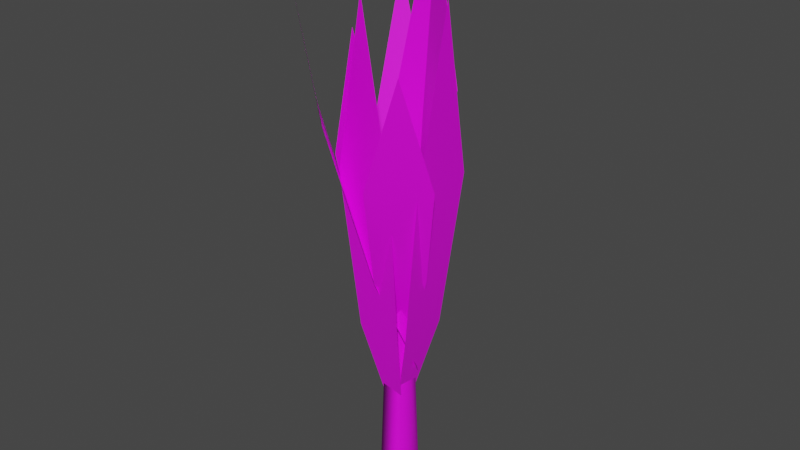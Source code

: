 # Source: Plant1.blend  (saved by Blender 2.90.8; exported with 4.5.12 LTS)
import bpy
from mathutils import Matrix  # noqa: F401  (used for matrix-valued properties, if any)

bpy.ops.wm.read_factory_settings(use_empty=True)
scene = bpy.context.scene
scene.name = 'Scene'

# ---- images (referenced by path relative to the original .blend; pixels are not part of the script)
import os
ASSET_DIR = os.environ.get("B2B_ASSET_DIR", "")  # directory of the original .blend (textures are referenced by path, not embedded)
HERE = os.path.dirname(os.path.abspath(__file__))  # packed textures are extracted next to this script under _unpacked/

def load_image(name, relpath, width, height, colorspace="sRGB"):
    """Load a texture the original file referenced (path relative to the .blend, or extracted next to this script)."""
    p = next((c for c in (os.path.join(HERE, relpath), os.path.join(ASSET_DIR, relpath)) if relpath and os.path.exists(c)), "")
    if p:
        img = bpy.data.images.load(p, check_existing=True)
        img.name = name
    else:  # same state as the original file: an image datablock whose file is absent (Cycles renders it pink)
        img = bpy.data.images.new(name, width, height)
        img.source = "FILE"
        img.filepath = "//" + (relpath or name)
    img.colorspace_settings.name = colorspace
    return img
img_untitled = load_image('Untitled', '', 1024, 1024, 'sRGB')

# ---- materials (node trees are filled in below, after node groups)
mat_material_001 = bpy.data.materials.new('Material.001')
mat_material_001.use_transparent_shadow = False

# ---- material node trees
mat_material_001.use_nodes = True; mat_material_001.node_tree.nodes.clear()
_N = mat_material_001.node_tree.nodes; _L = mat_material_001.node_tree.links
n0 = _N.new('ShaderNodeBsdfPrincipled'); n0.name = 'Principled BSDF'; n0.location = (10, 300)
n0.distribution = 'GGX'
n0.subsurface_method = 'BURLEY'
n0.inputs[3].default_value = 1.45
n0.inputs[27].default_value = (0.0, 0.0, 0.0, 1.0)
n0.inputs[28].default_value = 1.0
n1 = _N.new('ShaderNodeOutputMaterial'); n1.name = 'Material Output'; n1.location = (300, 300)
n2 = _N.new('ShaderNodeTexImage'); n2.name = 'Image Texture'; n2.location = (-361, 166)
n2.image = img_untitled
_L.new(n0.outputs[0], n1.inputs[0])
_L.new(n2.outputs[0], n0.inputs[0])
n1.is_active_output = True

# ---- world
world_world = bpy.data.worlds.new('World'); scene.world = world_world
world_world.use_nodes = True; world_world.node_tree.nodes.clear()
_N = world_world.node_tree.nodes; _L = world_world.node_tree.links
n0 = _N.new('ShaderNodeOutputWorld'); n0.name = 'World Output'; n0.location = (300, 300)
n1 = _N.new('ShaderNodeBackground'); n1.name = 'Background'; n1.location = (10, 300)
n1.inputs[0].default_value = (0.05088, 0.05088, 0.05088, 1.0)
_L.new(n1.outputs[0], n0.inputs[0])
n0.is_active_output = True
world_world.color = (0.05088, 0.05088, 0.05088)
world_world.use_sun_shadow = False
world_world.sun_shadow_jitter_overblur = 0.0

# ---- meshes
me_plane_008 = bpy.data.meshes.new('Plane.008')
me_plane_008.from_pydata([(-0.9964, -0.07519, -0.1618), (1.0, -7.414e-09, 0.02683), (-0.9964, 0.05496, -0.1618), (-0.4898, -0.2412, -0.01552), (-0.4898, 0.2412, -0.01552), (0.2551, -0.3045, 0.06071), (0.2551, 0.3045, 0.06071), (-1.322, 0.1133, -0.05304), (-0.1655, 0.08019, -0.1792), (-1.328, 0.1292, -0.2437), (-0.1686, 0.08883, -0.2824), (-1.321, -0.169, -0.06391), (-0.1649, -0.07269, -0.1851), (-1.327, -0.1531, -0.2545), (-0.168, -0.06405, -0.2883), (-0.5376, 0.02251, -0.1414), (0.7586, 0.5737, -0.2769), (-0.5416, 0.03348, -0.2724), (-0.2091, 0.2954, -0.05633), (-0.219, 0.3227, -0.3815), (0.2753, 0.5052, -0.03932), (0.2628, 0.5395, -0.4499), (-0.5335, -0.07458, -0.2675), (0.7489, -0.5239, 0.1163), (-0.5316, 0.07179, -0.1812), (-0.2177, -0.4088, -0.1725), (-0.213, -0.04525, 0.04174), (0.2583, -0.6576, -0.06865), (0.2642, -0.1987, 0.2018), (-0.7216, 0.06603, -0.1415), (1.243, 0.1649, -0.7143), (-0.7216, -0.1231, -0.1714), (-0.2286, 0.288, -0.3552), (-0.2286, -0.1817, -0.4294), (0.5023, 0.424, -0.5598), (0.5024, -0.169, -0.6536), (-0.7334, -0.08684, -0.2434), (1.266, -0.3291, -0.36), (-0.7294, -0.131, -0.1157), (-0.2267, -0.2492, -0.4061), (-0.2167, -0.3589, -0.08893), (0.516, -0.3266, -0.5165), (0.5287, -0.4651, -0.1161), (-0.7089, -0.2131, -0.2193), (1.219, 0.6233, 0.2034), (-0.712, -0.06216, -0.3018), (-0.2249, -0.04106, 0.03636), (-0.2329, 0.3338, -0.1685), (0.494, 0.1995, 0.2414), (0.484, 0.6728, -0.01717), (-0.99, 0.0005823, -0.2448), (0.9892, -0.6247, -0.2177), (-0.99, 0.0005823, -0.1568), (-0.4906, -0.2903, -0.3807), (-0.4906, -0.2903, -0.05463), (0.2463, -0.539, -0.4235), (0.2463, -0.539, -0.01184), (-0.9808, -0.03104, -0.1098), (0.9405, 0.5892, -0.7283), (-0.9808, -0.1338, -0.1638), (-0.5002, 0.3483, -0.2532), (-0.5002, -0.03252, -0.4534), (0.213, 0.6642, -0.4582), (0.213, 0.1834, -0.7108), (-0.5376, 0.02074, -0.1415), (0.7586, 0.5719, -0.277), (-0.5416, 0.0317, -0.2724), (-0.2091, 0.2937, -0.0564), (-0.219, 0.3209, -0.3816), (0.2753, 0.5034, -0.03939), (0.2628, 0.5378, -0.45), (-0.5333, -0.07273, -0.2689), (0.7491, -0.5221, 0.1148), (-0.5314, 0.07364, -0.1826), (-0.2175, -0.4069, -0.1739), (-0.2128, -0.0434, 0.0403), (0.2585, -0.6558, -0.0701), (0.2644, -0.1969, 0.2004), (-0.7214, 0.06554, -0.1401), (1.243, 0.1644, -0.7129), (-0.7214, -0.1236, -0.17), (-0.2285, 0.2875, -0.3538), (-0.2285, -0.1822, -0.428), (0.5025, 0.4235, -0.5584), (0.5025, -0.1695, -0.6521), (-0.7334, -0.08527, -0.2431), (1.266, -0.3275, -0.3597), (-0.7294, -0.1294, -0.1154), (-0.2267, -0.2476, -0.4058), (-0.2167, -0.3573, -0.08868), (0.516, -0.325, -0.5162), (0.5287, -0.4635, -0.1158), (-0.7087, -0.2147, -0.2207), (1.219, 0.6217, 0.2021), (-0.7119, -0.06372, -0.3031), (-0.2248, -0.04262, 0.03504), (-0.2327, 0.3323, -0.1698), (0.4942, 0.1979, 0.2401), (0.4842, 0.6712, -0.01849), (-0.99, 0.002219, -0.2448), (0.9892, -0.6231, -0.2177), (-0.99, 0.002219, -0.1568), (-0.4906, -0.2887, -0.3807), (-0.4906, -0.2887, -0.05463), (0.2464, -0.5374, -0.4235), (0.2464, -0.5374, -0.01184), (-0.9964, -0.07519, -0.1635), (1.0, -9.453e-09, 0.02511), (-0.9964, 0.05496, -0.1635), (-0.4898, -0.2412, -0.01723), (-0.4898, 0.2412, -0.01723), (0.2551, -0.3045, 0.05899), (0.2551, 0.3045, 0.05899), (-0.9808, -0.03129, -0.1096), (0.9406, 0.5889, -0.7281), (-0.9808, -0.134, -0.1635), (-0.5002, 0.3481, -0.253), (-0.5002, -0.03277, -0.4531), (0.213, 0.6639, -0.4579), (0.213, 0.1831, -0.7106)], [], [(5, 1, 6), (0, 3, 4, 2), (3, 5, 6, 4), (7, 8, 10, 9), (9, 10, 14, 13), (13, 14, 12, 11), (11, 12, 8, 7), (20, 16, 21), (15, 18, 19, 17), (18, 20, 21, 19), (27, 23, 28), (22, 25, 26, 24), (25, 27, 28, 26), (34, 30, 35), (29, 32, 33, 31), (32, 34, 35, 33), (41, 37, 42), (36, 39, 40, 38), (39, 41, 42, 40), (48, 44, 49), (43, 46, 47, 45), (46, 48, 49, 47), (55, 51, 56), (50, 53, 54, 52), (53, 55, 56, 54), (62, 58, 63), (57, 60, 61, 59), (60, 62, 63, 61), (69, 70, 65), (64, 66, 68, 67), (67, 68, 70, 69), (76, 77, 72), (71, 73, 75, 74), (74, 75, 77, 76), (83, 84, 79), (78, 80, 82, 81), (81, 82, 84, 83), (90, 91, 86), (85, 87, 89, 88), (88, 89, 91, 90), (97, 98, 93), (92, 94, 96, 95), (95, 96, 98, 97), (104, 105, 100), (99, 101, 103, 102), (102, 103, 105, 104), (111, 112, 107), (106, 108, 110, 109), (109, 110, 112, 111), (118, 119, 114), (113, 115, 117, 116), (116, 117, 119, 118)])
me_plane_008.polygons.foreach_set('use_smooth', [True] * 52)
_uv = me_plane_008.uv_layers.new(name='UVMap')
_uv.uv.foreach_set('vector', [0.9569, 0.6287, 0.8748, 0.987, 0.8208, 0.6241, 0.9298, 0.009893, 0.9569, 0.2661, 0.8491, 0.2625, 0.9007, 0.008901, 0.9569, 0.2661, 0.9569, 0.6287, 0.8208, 0.6241, 0.8491, 0.2625, 0.8221, 0.1828, 0.4839, 0.1828, 0.4839, 0.1396, 0.8221, 0.1396, 0.8221, 0.1396, 0.4839, 0.1396, 0.4839, 0.09642, 0.8221, 0.09642, 0.8221, 0.09642, 0.4839, 0.09642, 0.4839, 0.05321, 0.8221, 0.05321, 0.8221, 0.05321, 0.4839, 0.05321, 0.4839, 0.01, 0.8221, 0.01, 0.1458, 0.6257, 0.09198, 0.9887, 0.01, 0.6317, 0.07545, 0.01037, 0.1176, 0.2649, 0.009996, 0.2696, 0.03213, 0.01228, 0.1176, 0.2649, 0.1458, 0.6257, 0.01, 0.6317, 0.009996, 0.2696, 0.1458, 0.6257, 0.09198, 0.9887, 0.01, 0.6317, 0.07545, 0.01037, 0.1176, 0.2649, 0.009997, 0.2696, 0.03213, 0.01228, 0.1176, 0.2649, 0.1458, 0.6257, 0.01, 0.6317, 0.009997, 0.2696, 0.3115, 0.6257, 0.2576, 0.9887, 0.1756, 0.6317, 0.2411, 0.01038, 0.2832, 0.2649, 0.1756, 0.2696, 0.1978, 0.01229, 0.2832, 0.2649, 0.3115, 0.6257, 0.1756, 0.6317, 0.1756, 0.2696, 0.3115, 0.6257, 0.2576, 0.9887, 0.1756, 0.6317, 0.2411, 0.01038, 0.2832, 0.2649, 0.1756, 0.2696, 0.1978, 0.01229, 0.2832, 0.2649, 0.3115, 0.6257, 0.1756, 0.6317, 0.1756, 0.2696, 0.3115, 0.6257, 0.2576, 0.9887, 0.1756, 0.6317, 0.2411, 0.01038, 0.2832, 0.2649, 0.1756, 0.2696, 0.1978, 0.01229, 0.2832, 0.2649, 0.3115, 0.6257, 0.1756, 0.6317, 0.1756, 0.2696, 0.4813, 0.6238, 0.4273, 0.987, 0.3451, 0.6285, 0.3981, 0.00867, 0.453, 0.2619, 0.3451, 0.2656, 0.3689, 0.009662, 0.453, 0.2619, 0.4813, 0.6238, 0.3451, 0.6285, 0.3451, 0.2656, 0.9574, 0.6294, 0.8751, 0.9885, 0.821, 0.6248, 0.9295, 0.01004, 0.9575, 0.2661, 0.8494, 0.2624, 0.9004, 0.009051, 0.9575, 0.2661, 0.9574, 0.6294, 0.821, 0.6248, 0.8494, 0.2624, 0.1458, 0.6257, 0.01, 0.6317, 0.09198, 0.9887, 0.07545, 0.01037, 0.03213, 0.01228, 0.009996, 0.2696, 0.1176, 0.2649, 0.1176, 0.2649, 0.009996, 0.2696, 0.01, 0.6317, 0.1458, 0.6257, 0.1458, 0.6257, 0.01, 0.6317, 0.09198, 0.9887, 0.07545, 0.01037, 0.03213, 0.01228, 0.009997, 0.2696, 0.1176, 0.2649, 0.1176, 0.2649, 0.009997, 0.2696, 0.01, 0.6317, 0.1458, 0.6257, 0.3115, 0.6257, 0.1756, 0.6317, 0.2576, 0.9887, 0.2411, 0.01038, 0.1978, 0.01229, 0.1756, 0.2696, 0.2832, 0.2649, 0.2832, 0.2649, 0.1756, 0.2696, 0.1756, 0.6317, 0.3115, 0.6257, 0.3115, 0.6257, 0.1756, 0.6317, 0.2576, 0.9887, 0.2411, 0.01038, 0.1978, 0.01229, 0.1756, 0.2696, 0.2832, 0.2649, 0.2832, 0.2649, 0.1756, 0.2696, 0.1756, 0.6317, 0.3115, 0.6257, 0.3115, 0.6257, 0.1756, 0.6317, 0.2576, 0.9887, 0.2411, 0.01038, 0.1978, 0.01229, 0.1756, 0.2696, 0.2832, 0.2649, 0.2832, 0.2649, 0.1756, 0.2696, 0.1756, 0.6317, 0.3115, 0.6257, 0.4813, 0.6238, 0.3451, 0.6285, 0.4273, 0.987, 0.3981, 0.00867, 0.3689, 0.009662, 0.3451, 0.2656, 0.453, 0.2619, 0.453, 0.2619, 0.3451, 0.2656, 0.3451, 0.6285, 0.4813, 0.6238, 0.9569, 0.6287, 0.8208, 0.6241, 0.8748, 0.987, 0.9298, 0.009893, 0.9007, 0.008901, 0.8491, 0.2625, 0.9569, 0.2661, 0.9569, 0.2661, 0.8491, 0.2625, 0.8208, 0.6241, 0.9569, 0.6287, 0.9574, 0.6294, 0.821, 0.6248, 0.8751, 0.9885, 0.9295, 0.01004, 0.9004, 0.009051, 0.8494, 0.2624, 0.9575, 0.2661, 0.9575, 0.2661, 0.8494, 0.2624, 0.821, 0.6248, 0.9574, 0.6294])
me_plane_008.materials.append(mat_material_001)
me_plane_008.use_remesh_fix_poles = True
me_plane_008.use_remesh_preserve_attributes = False
me_plane_008.use_mirror_vertex_groups = False
me_plane_008.update()

# ---- objects
ob_plant1 = bpy.data.objects.new('Plant1', me_plane_008)

# ---- transforms, parenting, visibility, modifiers, constraints
ob_plant1.location = (-0.001043, -0.04417, 0.2526)
ob_plant1.rotation_euler = (-3.374, -1.524, -1.395)
ob_plant1.scale = (0.2739, 0.1218, 0.1802)
ob_plant1.lineart.crease_threshold = 0.0

# ---- collection membership
scene.collection.objects.link(ob_plant1)

# ---- scene / render settings (as saved in the file)
scene.frame_start = 1; scene.frame_end = 250; scene.frame_set(1)
scene.render.engine = 'BLENDER_EEVEE_NEXT'
scene.cycles.use_denoising = False
scene.cycles.samples = 128
scene.cycles.sampling_pattern = 'TABULATED_SOBOL'
scene.cycles.use_adaptive_sampling = False
scene.cycles.use_light_tree = False
scene.view_settings.view_transform = 'Filmic'
bpy.context.view_layer.update()

# ---- added for rendering (the .blend has no active camera and no usable light): camera, sun
cam_auto = bpy.data.cameras.new('AutoCamera')
cam_auto.lens = 50.0
cam_auto.sensor_width = 36.0
cam_auto.clip_end = 1000.0
ob_auto_camera = bpy.data.objects.new('AutoCamera', cam_auto)
scene.collection.objects.link(ob_auto_camera)
ob_auto_camera.location = (0.714683, -0.857046, 0.817548)
ob_auto_camera.rotation_euler = (1.09748, -7.21219e-08, 0.694738)
scene.camera = ob_auto_camera
light_auto_sun = bpy.data.lights.new('AutoSun', 'SUN')
light_auto_sun.energy = 3.0
light_auto_sun.angle = 0.0523599
ob_auto_sun = bpy.data.objects.new('AutoSun', light_auto_sun)
scene.collection.objects.link(ob_auto_sun)
ob_auto_sun.rotation_euler = (0.872665, 0.174533, 0.523599)
bpy.context.view_layer.update()
